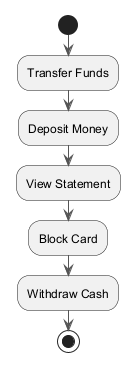

The diagram above was rendered by PlantUML. Its source (embedded in the PNG):
@startuml
skinparam backgroundColor #FFFFFF
skinparam classBackgroundColor #E8F4FA
skinparam classBorderColor #2C7DA0
skinparam ArrowColor #555555
start
:Transfer Funds;
:Deposit Money;
:View Statement;
:Block Card;
:Withdraw Cash;
stop
@enduml